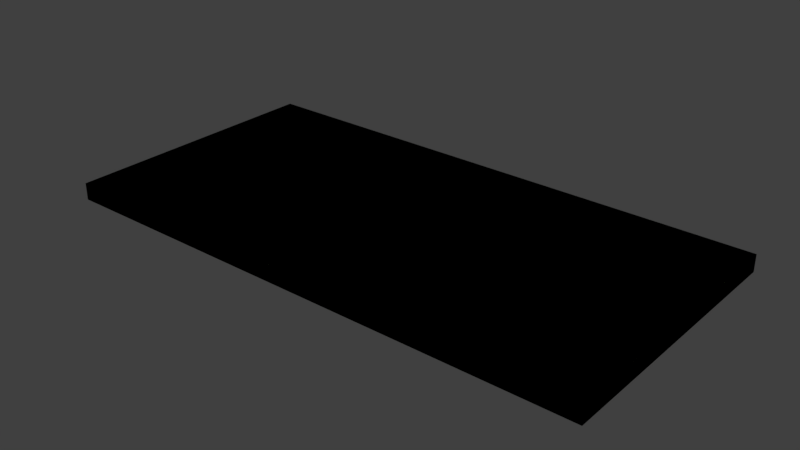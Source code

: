 # Source: signage.blend  (saved by Blender 2.79.0; exported with 4.5.12 LTS)
import bpy
from mathutils import Matrix  # noqa: F401  (used for matrix-valued properties, if any)

bpy.ops.wm.read_factory_settings(use_empty=True)
scene = bpy.context.scene
scene.name = 'Root'

# ---- collections
col_collection_1 = bpy.data.collections.new('Collection 1'); scene.collection.children.link(col_collection_1)
col_collection_2 = bpy.data.collections.new('Collection 2'); scene.collection.children.link(col_collection_2)

# ---- materials (node trees are filled in below, after node groups)
mat_signage_clean = bpy.data.materials.new('signage_clean')
mat_signage_clean.alpha_threshold = 0.0
mat_signage_clean.use_transparent_shadow = False
mat_signage_clean.diffuse_color = (0.7278, 0.7489, 0.4213, 1.0)
mat_signage_clean.roughness = 0.5

# ---- material node trees

# ---- world
world_world = bpy.data.worlds.new('World'); scene.world = world_world
world_world.color = (0.05088, 0.05088, 0.05088)
world_world.use_sun_shadow = False
world_world.sun_shadow_jitter_overblur = 0.0
world_world.cycles.sampling_method = 'MANUAL'

# ---- meshes
me_signage_clean_001 = bpy.data.meshes.new('signage_clean.001')
me_signage_clean_001.from_pydata([(-32.0, -16.0, -62.0), (-32.0, 16.0, -62.0), (-32.0, 16.0, -64.0), (-32.0, -16.0, -64.0), (32.0, 16.0, -62.0), (32.0, -16.0, -62.0), (32.0, -16.0, -64.0), (32.0, 16.0, -64.0), (-32.0, -16.0, -64.0), (32.0, 16.0, -64.0), (32.0, -16.0, -64.0)], [], [(9, 10, 8, 2), (6, 7, 4, 5), (3, 6, 5, 0), (1, 4, 7, 2), (2, 3, 0, 1), (4, 1, 0, 5)])
me_signage_clean_001.polygons.foreach_set('use_smooth', [True] * 6)
_k = set([(0, 1), (0, 3), (0, 5), (1, 2), (1, 4), (4, 5), (4, 7), (5, 6)])
me_signage_clean_001.attributes.new('sharp_edge', 'BOOLEAN', 'EDGE').data.foreach_set('value', [ (min(e.vertices), max(e.vertices)) in _k for e in me_signage_clean_001.edges])
_uv = me_signage_clean_001.uv_layers.new(name='UVMap')
_uv.uv.foreach_set('vector', [0.0, 0.0, 0.0, 0.4688, 1.0, 0.4688, 1.0, 0.0, 0.332, 0.5, 0.6562, 0.5, 0.6562, 0.4688, 0.332, 0.4688, 0.0, 0.5, 0.6758, 0.5, 0.6758, 0.4688, 0.0, 0.4688, 0.0, 0.4688, 0.6758, 0.4688, 0.6758, 0.5, 0.0, 0.5, 0.6562, 0.5, 0.332, 0.5, 0.332, 0.4688, 0.6562, 0.4688, 0.0, 0.5, 1.0, 0.5, 1.0, 1.0, 0.0, 1.0])
me_signage_clean_001.materials.append(mat_signage_clean)
me_signage_clean_001.use_remesh_preserve_volume = False
me_signage_clean_001.use_remesh_preserve_attributes = False
me_signage_clean_001.use_mirror_vertex_groups = False
me_signage_clean_001.update()
me_signage_clean_001.normals_split_custom_set([tuple(v) for v in zip(*[iter([0.0, 0.0, -1.0, 0.0, 0.0, -1.0, 0.0, 0.0, -1.0, 0.0, 0.0, -1.0, 1.0, 0.0, 0.0, 1.0, 0.0, 0.0, 1.0, 0.0, 0.0, 1.0, 0.0, 0.0, -2.867e-05, -1.0, 0.0002725, 3.904e-06, -1.0, -6.151e-05, 3.904e-06, -1.0, -6.151e-05, 3.904e-06, -1.0, -6.151e-05, 5.96e-08, 1.0, 0.0, 5.96e-08, 1.0, 0.0, 5.96e-08, 1.0, 0.0, 5.96e-08, 1.0, 0.0, -1.0, -8.464e-06, 3.337e-06, -1.0, -8.464e-06, 3.337e-06, -1.0, -8.464e-06, 3.337e-06, -1.0, -8.464e-06, 3.337e-06, -6.519e-08, 0.0, 1.0, -6.519e-08, 0.0, 1.0, -6.519e-08, 0.0, 1.0, -6.519e-08, 0.0, 1.0])] * 3)])
me_signage_clean = bpy.data.meshes.new('signage_clean')
me_signage_clean.from_pydata([(-32.0, -16.0, -62.0), (-32.0, 16.0, -62.0), (-32.0, 16.0, -64.0), (-32.0, -16.0, -64.0), (32.0, 16.0, -62.0), (32.0, -16.0, -62.0), (32.0, -16.0, -64.0), (32.0, 16.0, -64.0), (-32.0, -16.0, -64.0), (32.0, 16.0, -64.0), (32.0, -16.0, -64.0)], [], [(9, 10, 8, 2), (6, 7, 4, 5), (3, 6, 5, 0), (1, 4, 7, 2), (2, 3, 0, 1), (4, 1, 0, 5)])
me_signage_clean.polygons.foreach_set('use_smooth', [True] * 6)
_k = set([(0, 1), (0, 3), (0, 5), (1, 2), (1, 4), (4, 5), (4, 7), (5, 6)])
me_signage_clean.attributes.new('sharp_edge', 'BOOLEAN', 'EDGE').data.foreach_set('value', [ (min(e.vertices), max(e.vertices)) in _k for e in me_signage_clean.edges])
_uv = me_signage_clean.uv_layers.new(name='UVMap')
_uv.uv.foreach_set('vector', [0.0, 0.0, 0.0, 0.4688, 1.0, 0.4688, 1.0, 0.0, 0.3438, 0.5, 0.668, 0.5, 0.668, 0.4688, 0.3438, 0.4688, 0.0, 0.5, 0.6758, 0.5, 0.6758, 0.4688, 0.0, 0.4688, 0.0, 0.4688, 0.6758, 0.4688, 0.6758, 0.5, 0.0, 0.5, 0.668, 0.5, 0.3438, 0.5, 0.3438, 0.4688, 0.668, 0.4688, 1.0, 1.0, 0.0, 1.0, 4.232e-06, 0.5, 1.0, 0.5])
me_signage_clean.materials.append(mat_signage_clean)
me_signage_clean.use_remesh_preserve_volume = False
me_signage_clean.use_remesh_preserve_attributes = False
me_signage_clean.use_mirror_vertex_groups = False
me_signage_clean.update()
me_signage_clean.normals_split_custom_set([tuple(v) for v in zip(*[iter([0.0, 0.0, -1.0, 0.0, 0.0, -1.0, 0.0, 0.0, -1.0, 0.0, 0.0, -1.0, 1.0, 0.0, 0.0, 1.0, 0.0, 0.0, 1.0, 0.0, 0.0, 1.0, 0.0, 0.0, -2.867e-05, -1.0, 0.0002725, 3.904e-06, -1.0, -6.151e-05, 3.904e-06, -1.0, -6.151e-05, 3.904e-06, -1.0, -6.151e-05, 5.96e-08, 1.0, 0.0, 5.96e-08, 1.0, 0.0, 5.96e-08, 1.0, 0.0, 5.96e-08, 1.0, 0.0, -1.0, -8.464e-06, 3.337e-06, -1.0, -8.464e-06, 3.337e-06, -1.0, -8.464e-06, 3.337e-06, -1.0, -8.464e-06, 3.337e-06, -6.519e-08, 0.0, 1.0, -6.519e-08, 0.0, 1.0, -6.519e-08, 0.0, 1.0, -6.519e-08, 0.0, 1.0])] * 3)])
arm_signage_clean_skeleton = bpy.data.armatures.new('signage_clean_skeleton')  # bones are not reproduced

# ---- objects
ob_signage_clean_skeleton = bpy.data.objects.new('signage_clean_skeleton', arm_signage_clean_skeleton)
ob_signage_rev_ref = bpy.data.objects.new('signage_rev_ref', me_signage_clean_001)
ob_signage_fwd_ref = bpy.data.objects.new('signage_fwd_ref', me_signage_clean)

# ---- transforms, parenting, visibility, modifiers, constraints
ob_signage_clean_skeleton.location = (0.0, 0.0, 0.0)
ob_signage_clean_skeleton.show_in_front = True
ob_signage_clean_skeleton.lineart.crease_threshold = 0.0
ob_signage_rev_ref.parent = ob_signage_clean_skeleton
ob_signage_rev_ref.location = (0.0, 0.0, 0.0)
ob_signage_rev_ref.lineart.crease_threshold = 0.0
_vg = ob_signage_rev_ref.vertex_groups.new(name='base')
_vg.add([0, 1, 2, 3, 4, 5, 6, 7, 8, 9, 10], 1.0, 'REPLACE')
_vg = ob_signage_rev_ref.vertex_groups.new(name='cover_n')
_vg = ob_signage_rev_ref.vertex_groups.new(name='cover_s')
_vg = ob_signage_rev_ref.vertex_groups.new(name='cover_e')
_vg = ob_signage_rev_ref.vertex_groups.new(name='cover_w')
_vg = ob_signage_rev_ref.vertex_groups.new(name='holo')
_vg = ob_signage_rev_ref.vertex_groups.new(name='holo_nw')
_vg = ob_signage_rev_ref.vertex_groups.new(name='holo_sw')
_vg = ob_signage_rev_ref.vertex_groups.new(name='holo_ne')
_vg = ob_signage_rev_ref.vertex_groups.new(name='holo_se')
_m = ob_signage_rev_ref.modifiers.new('Armature', 'ARMATURE')
_m.object = ob_signage_clean_skeleton
ob_signage_fwd_ref.parent = ob_signage_clean_skeleton
ob_signage_fwd_ref.location = (0.0, 0.0, 0.0)
ob_signage_fwd_ref.lineart.crease_threshold = 0.0
_vg = ob_signage_fwd_ref.vertex_groups.new(name='base')
_vg.add([0, 1, 2, 3, 4, 5, 6, 7, 8, 9, 10], 1.0, 'REPLACE')
_vg = ob_signage_fwd_ref.vertex_groups.new(name='cover_n')
_vg = ob_signage_fwd_ref.vertex_groups.new(name='cover_s')
_vg = ob_signage_fwd_ref.vertex_groups.new(name='cover_e')
_vg = ob_signage_fwd_ref.vertex_groups.new(name='cover_w')
_vg = ob_signage_fwd_ref.vertex_groups.new(name='holo')
_vg = ob_signage_fwd_ref.vertex_groups.new(name='holo_nw')
_vg = ob_signage_fwd_ref.vertex_groups.new(name='holo_sw')
_vg = ob_signage_fwd_ref.vertex_groups.new(name='holo_ne')
_vg = ob_signage_fwd_ref.vertex_groups.new(name='holo_se')
_m = ob_signage_fwd_ref.modifiers.new('Armature', 'ARMATURE')
_m.object = ob_signage_clean_skeleton

# ---- collection membership
col_collection_1.objects.link(ob_signage_clean_skeleton)
col_collection_1.objects.link(ob_signage_rev_ref)
col_collection_1.objects.link(ob_signage_fwd_ref)
col_collection_2.objects.link(ob_signage_clean_skeleton)

# ---- scene / render settings (as saved in the file)
scene.frame_start = 0; scene.frame_end = 39; scene.frame_set(0)
scene.render.engine = 'BLENDER_EEVEE_NEXT'
scene.render.resolution_percentage = 50
scene.render.dither_intensity = 0.0
scene.cycles.use_denoising = False
scene.cycles.samples = 128
scene.cycles.sampling_pattern = 'TABULATED_SOBOL'
scene.cycles.use_adaptive_sampling = False
scene.cycles.use_light_tree = False
scene.cycles.blur_glossy = 0.0
scene.cycles.sample_clamp_indirect = 0.0
scene.view_settings.view_transform = 'Standard'
bpy.context.view_layer.update()

# ---- added for rendering (the .blend has no active camera and no usable light): camera, sun
cam_auto = bpy.data.cameras.new('AutoCamera')
cam_auto.lens = 50.0
cam_auto.sensor_width = 36.0
cam_auto.clip_end = 1162.33
ob_auto_camera = bpy.data.objects.new('AutoCamera', cam_auto)
scene.collection.objects.link(ob_auto_camera)
ob_auto_camera.location = (66.2297, -79.4758, -10.0162)
ob_auto_camera.rotation_euler = (1.09748, -7.21219e-08, 0.694738)
scene.camera = ob_auto_camera
light_auto_sun = bpy.data.lights.new('AutoSun', 'SUN')
light_auto_sun.energy = 3.0
light_auto_sun.angle = 0.0523599
ob_auto_sun = bpy.data.objects.new('AutoSun', light_auto_sun)
scene.collection.objects.link(ob_auto_sun)
ob_auto_sun.rotation_euler = (0.872665, 0.174533, 0.523599)
bpy.context.view_layer.update()
